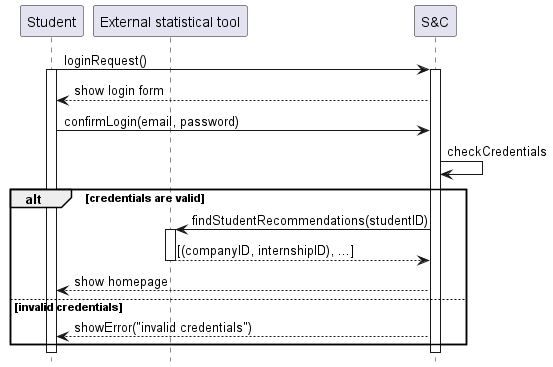

The diagram above was rendered by PlantUML. Its source (embedded in the PNG):
@startuml UC5_diagram
hide footbox

participant "Student" as ST
participant "External statistical tool" AS EXT
participant "S&C" AS S

ST -> S: loginRequest()
activate S
activate ST
S --> ST: show login form
ST -> S: confirmLogin(email, password)
S -> S: checkCredentials
alt credentials are valid
    S -> EXT: findStudentRecommendations(studentID)
    activate EXT
    EXT --> S: [(companyID, internshipID), ...]
    deactivate EXT
    S --> ST: show homepage
else invalid credentials
    S --> ST: showError("invalid credentials")
end
@enduml